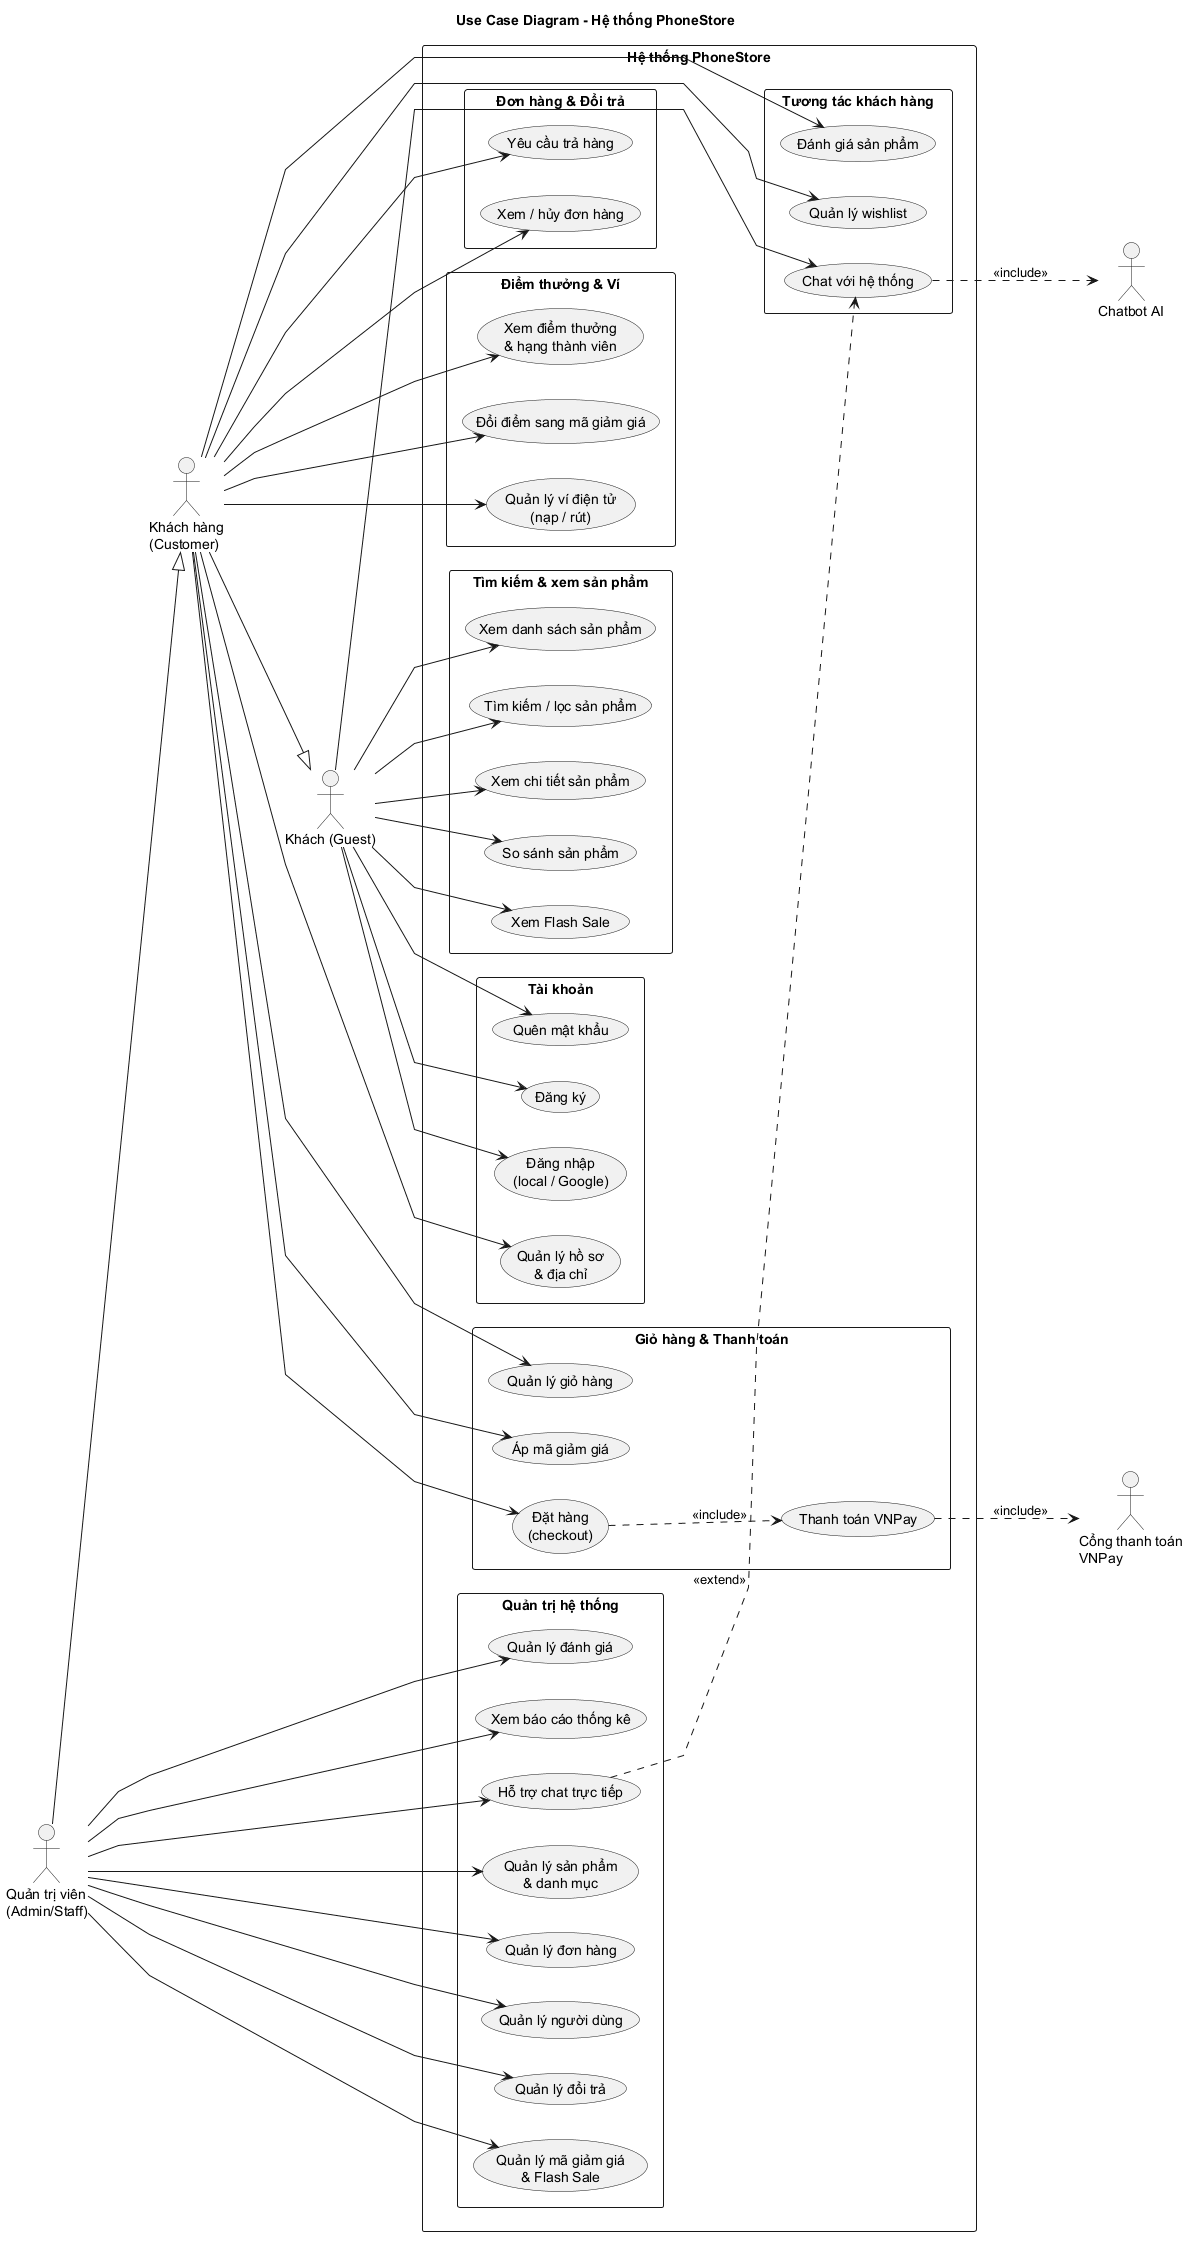

The diagram above was rendered by PlantUML. Its source (embedded in the PNG):
@startuml
title Use Case Diagram - Hệ thống PhoneStore
skinparam linetype polyline
skinparam monochrome true
skinparam shadowing false
skinparam packageStyle rectangle
left to right direction

actor "Khách (Guest)" as Guest
actor "Khách hàng\n(Customer)" as Customer
actor "Quản trị viên\n(Admin/Staff)" as Admin
actor "Chatbot AI" as Bot
actor "Cổng thanh toán\nVNPay" as VNPay

Customer --|> Guest
Admin --|> Customer

rectangle "Hệ thống PhoneStore" {

  rectangle "Tìm kiếm & xem sản phẩm" {
    usecase "Xem danh sách sản phẩm" as UC1
    usecase "Tìm kiếm / lọc sản phẩm" as UC2
    usecase "Xem chi tiết sản phẩm" as UC3
    usecase "So sánh sản phẩm" as UC4
    usecase "Xem Flash Sale" as UC5
  }

  rectangle "Tài khoản" {
    usecase "Đăng ký" as UC6
    usecase "Đăng nhập\n(local / Google)" as UC7
    usecase "Quên mật khẩu" as UC8
    usecase "Quản lý hồ sơ\n& địa chỉ" as UC9
  }

  rectangle "Giỏ hàng & Thanh toán" {
    usecase "Quản lý giỏ hàng" as UC10
    usecase "Áp mã giảm giá" as UC11
    usecase "Đặt hàng\n(checkout)" as UC12
    usecase "Thanh toán VNPay" as UC13
  }

  rectangle "Đơn hàng & Đổi trả" {
    usecase "Xem / hủy đơn hàng" as UC14
    usecase "Yêu cầu trả hàng" as UC15
  }

  rectangle "Tương tác khách hàng" {
    usecase "Đánh giá sản phẩm" as UC16
    usecase "Quản lý wishlist" as UC17
    usecase "Chat với hệ thống" as UC18
  }

  rectangle "Điểm thưởng & Ví" {
    usecase "Xem điểm thưởng\n& hạng thành viên" as UC19
    usecase "Đổi điểm sang mã giảm giá" as UC20
    usecase "Quản lý ví điện tử\n(nạp / rút)" as UC21
  }

  rectangle "Quản trị hệ thống" {
    usecase "Quản lý sản phẩm\n& danh mục" as UC22
    usecase "Quản lý đơn hàng" as UC23
    usecase "Quản lý người dùng" as UC24
    usecase "Quản lý đổi trả" as UC25
    usecase "Quản lý mã giảm giá\n& Flash Sale" as UC26
    usecase "Quản lý đánh giá" as UC27
    usecase "Xem báo cáo thống kê" as UC28
    usecase "Hỗ trợ chat trực tiếp" as UC29
  }
}

Guest --> UC1
Guest --> UC2
Guest --> UC3
Guest --> UC4
Guest --> UC5
Guest --> UC6
Guest --> UC7
Guest --> UC8
Guest --> UC18

Customer --> UC9
Customer --> UC10
Customer --> UC11
Customer --> UC12
Customer --> UC14
Customer --> UC15
Customer --> UC16
Customer --> UC17
Customer --> UC19
Customer --> UC20
Customer --> UC21

Admin --> UC22
Admin --> UC23
Admin --> UC24
Admin --> UC25
Admin --> UC26
Admin --> UC27
Admin --> UC28
Admin --> UC29

UC12 ..> UC13 : <<include>>
UC18 ..> Bot : <<include>>
UC13 ..> VNPay : <<include>>
UC29 ..> UC18 : <<extend>>

@enduml